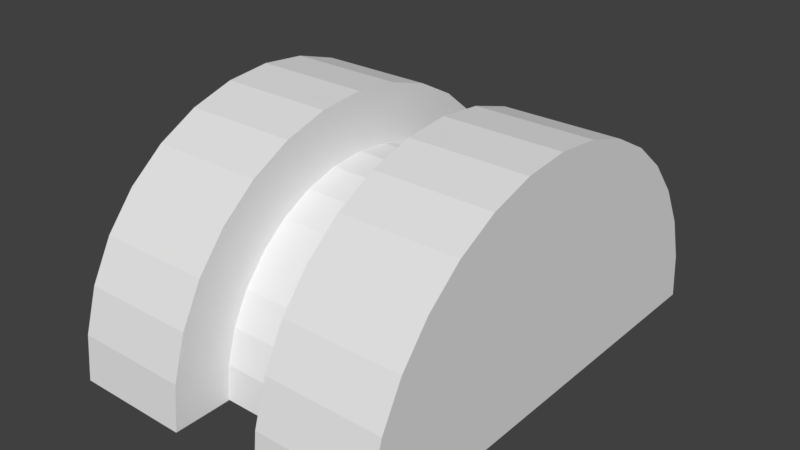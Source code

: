 # Source: lever_base.blend  (saved by Blender 2.77.0; exported with 4.5.12 LTS)
import bpy
from mathutils import Matrix  # noqa: F401  (used for matrix-valued properties, if any)

bpy.ops.wm.read_factory_settings(use_empty=True)
scene = bpy.context.scene
scene.name = 'Scene'

# ---- collections
col_collection_1 = bpy.data.collections.new('Collection 1'); scene.collection.children.link(col_collection_1)

# ---- world
world_world = bpy.data.worlds.new('World'); scene.world = world_world
world_world.color = (0.05088, 0.05088, 0.05088)
world_world.use_sun_shadow = False
world_world.sun_shadow_jitter_overblur = 0.0
world_world.cycles.sampling_method = 'MANUAL'

# ---- meshes
me_cylinder = bpy.data.meshes.new('Cylinder')
me_cylinder.from_pydata([(2.265e-08, 1.0, -0.7), (-2.265e-08, 1.0, 0.7), (-3.032e-07, -1.0, -0.7), (-3.485e-07, -1.0, 0.7), (-0.1951, -0.9808, -0.7), (-0.1951, -0.9808, 0.7), (-0.3827, -0.9239, -0.7), (-0.3827, -0.9239, 0.7), (-0.5556, -0.8315, -0.7), (-0.5556, -0.8315, 0.7), (-0.7071, -0.7071, -0.7), (-0.7071, -0.7071, 0.7), (-0.8315, -0.5556, -0.7), (-0.8315, -0.5556, 0.7), (-0.9239, -0.3827, -0.7), (-0.9239, -0.3827, 0.7), (-0.9808, -0.1951, -0.7), (-0.9808, -0.1951, 0.7), (-1.0, 9.656e-07, -0.7), (-1.0, 9.656e-07, 0.7), (-0.9808, 0.1951, -0.7), (-0.9808, 0.1951, 0.7), (-0.9239, 0.3827, -0.7), (-0.9239, 0.3827, 0.7), (-0.8315, 0.5556, -0.7), (-0.8315, 0.5556, 0.7), (-0.7071, 0.7071, -0.7), (-0.7071, 0.7071, 0.7), (-0.5556, 0.8315, -0.7), (-0.5556, 0.8315, 0.7), (-0.3827, 0.9239, -0.7), (-0.3827, 0.9239, 0.7), (-0.1951, 0.9808, -0.7), (-0.1951, 0.9808, 0.7), (-2.265e-08, 1.0, 0.2), (-3.032e-07, -1.0, -0.2), (-0.09755, -0.9904, -0.7), (-0.09755, -0.9904, 0.7), (-0.1951, -0.9808, -0.2), (-0.2889, -0.9523, -0.7), (-0.2889, -0.9523, 0.7), (-0.3827, -0.9239, -0.2), (-0.4691, -0.8777, -0.7), (-0.4691, -0.8777, 0.7), (-0.5556, -0.8315, -0.2), (-0.6313, -0.7693, -0.7), (-0.6313, -0.7693, 0.7), (-0.7071, -0.7071, -0.2), (-0.7693, -0.6313, -0.7), (-0.7693, -0.6313, 0.7), (-0.8315, -0.5556, -0.2), (-0.8777, -0.4691, -0.7), (-0.8777, -0.4691, 0.7), (-0.9239, -0.3827, -0.2), (-0.9523, -0.2889, -0.7), (-0.9523, -0.2889, 0.7), (-0.9808, -0.1951, -0.2), (-0.9904, -0.09754, -0.7), (-0.9904, -0.09754, 0.7), (-1.0, 9.656e-07, -0.2), (-0.9904, 0.09755, -0.7), (-0.9904, 0.09755, 0.7), (-0.9808, 0.1951, -0.2), (-0.9523, 0.2889, -0.7), (-0.9523, 0.2889, 0.7), (-0.9239, 0.3827, -0.2), (-0.8777, 0.4691, -0.7), (-0.8777, 0.4691, 0.7), (-0.8315, 0.5556, -0.2), (-0.7693, 0.6313, -0.7), (-0.7693, 0.6313, 0.7), (-0.7071, 0.7071, -0.2), (-0.6313, 0.7693, -0.7), (-0.6313, 0.7693, 0.7), (-0.5556, 0.8315, -0.2), (-0.4691, 0.8777, -0.7), (-0.4691, 0.8777, 0.7), (-0.3827, 0.9239, -0.2), (-0.2889, 0.9523, -0.7), (-0.2889, 0.9523, 0.7), (-0.1951, 0.9808, -0.2), (-0.09754, 0.9904, -0.7), (-0.09754, 0.9904, 0.7), (-1.856e-07, 0.0, 0.7), (-1.403e-07, 0.0, -0.7), (2.265e-08, 1.0, -0.2), (-3.485e-07, -1.0, 0.2), (-0.1951, -0.9808, 0.2), (-0.3827, -0.9239, 0.2), (-0.5556, -0.8315, 0.2), (-0.7071, -0.7071, 0.2), (-0.8315, -0.5556, 0.2), (-0.9239, -0.3827, 0.2), (-0.9808, -0.1951, 0.2), (-1.0, 9.656e-07, 0.2), (-0.9808, 0.1951, 0.2), (-0.9239, 0.3827, 0.2), (-0.8315, 0.5556, 0.2), (-0.7071, 0.7071, 0.2), (-0.5556, 0.8315, 0.2), (-0.3827, 0.9239, 0.2), (-0.1951, 0.9808, 0.2), (-0.09755, -0.9904, -0.2), (-0.2889, -0.9523, -0.2), (-0.4691, -0.8777, -0.2), (-0.6313, -0.7693, -0.2), (-0.7693, -0.6313, -0.2), (-0.8777, -0.4691, -0.2), (-0.9523, -0.2889, -0.2), (-0.9904, -0.09754, -0.2), (-0.9904, 0.09755, -0.2), (-0.9523, 0.2889, -0.2), (-0.8777, 0.4691, -0.2), (-0.7693, 0.6313, -0.2), (-0.6313, 0.7693, -0.2), (-0.4691, 0.8777, -0.2), (-0.2889, 0.9523, -0.2), (-0.09754, 0.9904, -0.2), (-1.403e-07, 0.0, -0.2), (-1.856e-07, 0.0, 0.2), (-0.09754, 0.9904, 0.2), (-0.2889, 0.9523, 0.2), (-0.4691, 0.8777, 0.2), (-0.6313, 0.7693, 0.2), (-0.7693, 0.6313, 0.2), (-0.8777, 0.4691, 0.2), (-0.9523, 0.2889, 0.2), (-0.9904, 0.09755, 0.2), (-0.9904, -0.09754, 0.2), (-0.9523, -0.2889, 0.2), (-0.8777, -0.4691, 0.2), (-0.7693, -0.6313, 0.2), (-0.6313, -0.7693, 0.2), (-0.4691, -0.8777, 0.2), (-0.2889, -0.9523, 0.2), (-0.09755, -0.9904, 0.2), (-0.004311, 0.75, 0.2), (-0.004312, -0.75, 0.2), (-0.1506, -0.7356, 0.2), (-0.2913, -0.6929, 0.2), (-0.421, -0.6236, 0.2), (-0.5346, -0.5303, 0.2), (-0.6279, -0.4167, 0.2), (-0.6972, -0.287, 0.2), (-0.7399, -0.1463, 0.2), (-0.7543, 8.693e-07, 0.2), (-0.7399, 0.1463, 0.2), (-0.6972, 0.287, 0.2), (-0.6279, 0.4167, 0.2), (-0.5346, 0.5303, 0.2), (-0.421, 0.6236, 0.2), (-0.2913, 0.6929, 0.2), (-0.1506, 0.7356, 0.2), (-0.004311, 0.75, -0.2), (-0.07747, -0.7428, 0.2), (-0.221, -0.7142, 0.2), (-0.3562, -0.6583, 0.2), (-0.4778, -0.577, 0.2), (-0.5813, -0.4735, 0.2), (-0.6626, -0.3518, 0.2), (-0.7186, -0.2167, 0.2), (-0.7471, -0.07316, 0.2), (-0.7471, 0.07316, 0.2), (-0.7186, 0.2167, 0.2), (-0.6626, 0.3518, 0.2), (-0.5813, 0.4735, 0.2), (-0.4778, 0.577, 0.2), (-0.3562, 0.6583, 0.2), (-0.221, 0.7142, 0.2), (-0.07747, 0.7428, 0.2), (-0.004311, 1.451e-07, 0.2), (-0.004312, -0.75, -0.2), (-0.1506, -0.7356, -0.2), (-0.2913, -0.6929, -0.2), (-0.421, -0.6236, -0.2), (-0.5346, -0.5303, -0.2), (-0.6279, -0.4167, -0.2), (-0.6972, -0.287, -0.2), (-0.7399, -0.1463, -0.2), (-0.7543, 8.693e-07, -0.2), (-0.7399, 0.1463, -0.2), (-0.6972, 0.287, -0.2), (-0.6279, 0.4167, -0.2), (-0.5346, 0.5303, -0.2), (-0.421, 0.6236, -0.2), (-0.2913, 0.6929, -0.2), (-0.1506, 0.7356, -0.2), (-0.004311, 1.451e-07, -0.2), (-0.07747, 0.7428, -0.2), (-0.221, 0.7142, -0.2), (-0.3562, 0.6583, -0.2), (-0.4778, 0.577, -0.2), (-0.5813, 0.4735, -0.2), (-0.6626, 0.3518, -0.2), (-0.7186, 0.2167, -0.2), (-0.7471, 0.07316, -0.2), (-0.7471, -0.07316, -0.2), (-0.7186, -0.2167, -0.2), (-0.6626, -0.3518, -0.2), (-0.5813, -0.4735, -0.2), (-0.4778, -0.577, -0.2), (-0.3562, -0.6583, -0.2), (-0.221, -0.7142, -0.2), (-0.07747, -0.7428, -0.2)], [], [(135, 37, 5, 87), (134, 40, 7, 88), (133, 43, 9, 89), (132, 46, 11, 90), (131, 49, 13, 91), (130, 52, 15, 92), (129, 55, 17, 93), (128, 58, 19, 94), (127, 61, 21, 95), (126, 64, 23, 96), (125, 67, 25, 97), (124, 70, 27, 98), (123, 73, 29, 99), (122, 76, 31, 100), (121, 79, 33, 101), (120, 82, 1, 34), (2, 36, 4, 39, 6, 42, 8, 45, 10, 48, 12, 51, 14, 54, 16, 57, 18, 60, 20, 63, 22, 66, 24, 69, 26, 72, 28, 75, 30, 78, 32, 81, 0, 84), (5, 37, 3, 83, 1, 82, 33, 79, 31, 76, 29, 73, 27, 70, 25, 67, 23, 64, 21, 61, 19, 58, 17, 55, 15, 52, 13, 49, 11, 46, 9, 43, 7, 40), (119, 83, 3, 86), (119, 86, 135, 87, 134, 88, 133, 89, 132, 90, 131, 91, 130, 92, 129, 93, 128, 94, 127, 95, 126, 96, 125, 97, 124, 98, 123, 99, 122, 100, 121, 101, 120, 34), (36, 102, 38, 4), (2, 35, 102, 36), (39, 103, 41, 6), (4, 38, 103, 39), (42, 104, 44, 8), (6, 41, 104, 42), (45, 105, 47, 10), (8, 44, 105, 45), (48, 106, 50, 12), (10, 47, 106, 48), (51, 107, 53, 14), (12, 50, 107, 51), (54, 108, 56, 16), (14, 53, 108, 54), (57, 109, 59, 18), (16, 56, 109, 57), (60, 110, 62, 20), (18, 59, 110, 60), (63, 111, 65, 22), (20, 62, 111, 63), (66, 112, 68, 24), (22, 65, 112, 66), (69, 113, 71, 26), (24, 68, 113, 69), (72, 114, 74, 28), (26, 71, 114, 72), (75, 115, 77, 30), (28, 74, 115, 75), (78, 116, 80, 32), (30, 77, 116, 78), (81, 117, 85, 0), (32, 80, 117, 81), (102, 35, 118, 85, 117, 80, 116, 77, 115, 74, 114, 71, 113, 68, 112, 65, 111, 62, 110, 59, 109, 56, 108, 53, 107, 50, 106, 47, 105, 44, 104, 41, 103, 38), (84, 118, 35, 2), (0, 85, 118, 84), (34, 1, 83, 119), (101, 33, 82, 120), (100, 31, 79, 121), (99, 29, 76, 122), (98, 27, 73, 123), (97, 25, 70, 124), (96, 23, 67, 125), (95, 21, 64, 126), (94, 19, 61, 127), (93, 17, 58, 128), (92, 15, 55, 129), (91, 13, 52, 130), (90, 11, 49, 131), (89, 9, 46, 132), (88, 7, 43, 133), (87, 5, 40, 134), (86, 3, 37, 135), (203, 154, 138, 172), (202, 155, 139, 173), (201, 156, 140, 174), (200, 157, 141, 175), (199, 158, 142, 176), (198, 159, 143, 177), (197, 160, 144, 178), (196, 161, 145, 179), (195, 162, 146, 180), (194, 163, 147, 181), (193, 164, 148, 182), (192, 165, 149, 183), (191, 166, 150, 184), (190, 167, 151, 185), (189, 168, 152, 186), (188, 169, 136, 153), (138, 154, 137, 170, 136, 169, 152, 168, 151, 167, 150, 166, 149, 165, 148, 164, 147, 163, 146, 162, 145, 161, 144, 160, 143, 159, 142, 158, 141, 157, 140, 156, 139, 155), (187, 170, 137, 171), (187, 171, 203, 172, 202, 173, 201, 174, 200, 175, 199, 176, 198, 177, 197, 178, 196, 179, 195, 180, 194, 181, 193, 182, 192, 183, 191, 184, 190, 185, 189, 186, 188, 153), (153, 136, 170, 187), (186, 152, 169, 188), (185, 151, 168, 189), (184, 150, 167, 190), (183, 149, 166, 191), (182, 148, 165, 192), (181, 147, 164, 193), (180, 146, 163, 194), (179, 145, 162, 195), (178, 144, 161, 196), (177, 143, 160, 197), (176, 142, 159, 198), (175, 141, 158, 199), (174, 140, 157, 200), (173, 139, 156, 201), (172, 138, 155, 202), (171, 137, 154, 203)])
me_cylinder.use_remesh_preserve_volume = False
me_cylinder.use_remesh_preserve_attributes = False
me_cylinder.use_mirror_vertex_groups = False
me_cylinder.update()

# ---- objects
ob_cylinder = bpy.data.objects.new('Cylinder', me_cylinder)

# ---- transforms, parenting, visibility, modifiers, constraints
ob_cylinder.location = (0.0, 0.0, 0.0)
ob_cylinder.rotation_euler = (-0.0, 1.571, 0.0)
ob_cylinder.lineart.crease_threshold = 0.0

# ---- collection membership
col_collection_1.objects.link(ob_cylinder)

# ---- scene / render settings (as saved in the file)
scene.frame_start = 1; scene.frame_end = 250; scene.frame_set(1)
scene.render.engine = 'BLENDER_EEVEE_NEXT'
scene.render.resolution_percentage = 50
scene.render.dither_intensity = 0.0
scene.cycles.use_denoising = False
scene.cycles.samples = 128
scene.cycles.sampling_pattern = 'TABULATED_SOBOL'
scene.cycles.light_sampling_threshold = 0.0
scene.cycles.use_adaptive_sampling = False
scene.cycles.use_light_tree = False
scene.cycles.blur_glossy = 0.0
scene.cycles.sample_clamp_indirect = 0.0
scene.view_settings.view_transform = 'Standard'
bpy.context.view_layer.update()

# ---- added for rendering (the .blend has no active camera and no usable light): camera, sun
cam_auto = bpy.data.cameras.new('AutoCamera')
cam_auto.lens = 50.0
cam_auto.sensor_width = 36.0
cam_auto.clip_end = 1000.0
ob_auto_camera = bpy.data.objects.new('AutoCamera', cam_auto)
scene.collection.objects.link(ob_auto_camera)
ob_auto_camera.location = (2.44091, -2.92909, 2.45273)
ob_auto_camera.rotation_euler = (1.09748, -7.21219e-08, 0.694738)
scene.camera = ob_auto_camera
light_auto_sun = bpy.data.lights.new('AutoSun', 'SUN')
light_auto_sun.energy = 3.0
light_auto_sun.angle = 0.0523599
ob_auto_sun = bpy.data.objects.new('AutoSun', light_auto_sun)
scene.collection.objects.link(ob_auto_sun)
ob_auto_sun.rotation_euler = (0.872665, 0.174533, 0.523599)
bpy.context.view_layer.update()
